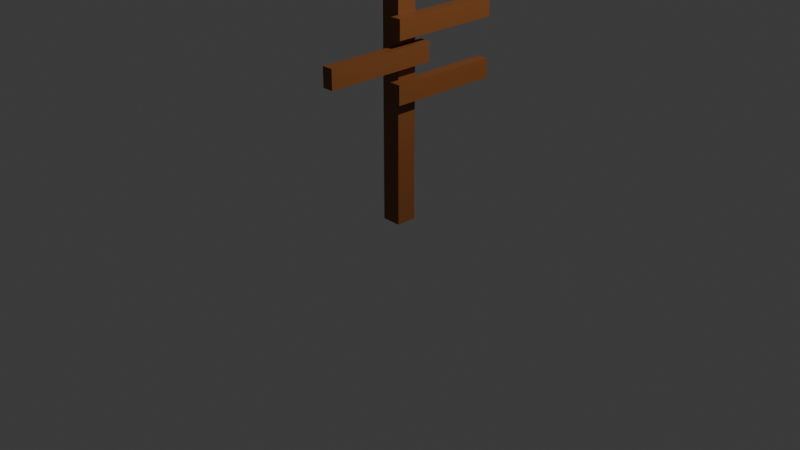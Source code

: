 # Source: sign.blend  (saved by Blender 4.3.34; exported with 4.5.12 LTS)
import bpy
from mathutils import Matrix  # noqa: F401  (used for matrix-valued properties, if any)

bpy.ops.wm.read_factory_settings(use_empty=True)
scene = bpy.context.scene
scene.name = 'Scene'

# ---- collections
col_collection = bpy.data.collections.new('Collection'); scene.collection.children.link(col_collection)

# ---- materials (node trees are filled in below, after node groups)
mat_wooden_sign = bpy.data.materials.new('wooden_sign')

# ---- material node trees
mat_wooden_sign.use_nodes = True; mat_wooden_sign.node_tree.nodes.clear()
_N = mat_wooden_sign.node_tree.nodes; _L = mat_wooden_sign.node_tree.links
n0 = _N.new('ShaderNodeBsdfPrincipled'); n0.name = 'BSDF - Pré-fundamentado'; n0.location = (10, 300)
n0.inputs[0].default_value = (0.2199, 0.07258, 0.01607, 1.0)
n1 = _N.new('ShaderNodeOutputMaterial'); n1.name = 'Saída de material'; n1.location = (300, 300)
_L.new(n0.outputs[0], n1.inputs[0])
n1.is_active_output = True

# ---- world
world_world = bpy.data.worlds.new('World'); scene.world = world_world
world_world.use_nodes = True; world_world.node_tree.nodes.clear()
_N = world_world.node_tree.nodes; _L = world_world.node_tree.links
n0 = _N.new('ShaderNodeOutputWorld'); n0.name = 'World Output'; n0.location = (300, 300)
n1 = _N.new('ShaderNodeBackground'); n1.name = 'Background'; n1.location = (10, 300)
n1.inputs[0].default_value = (0.05088, 0.05088, 0.05088, 1.0)
_L.new(n1.outputs[0], n0.inputs[0])
n0.is_active_output = True
world_world.color = (0.05088, 0.05088, 0.05088)
world_world.sun_shadow_jitter_overblur = 0.0

# ---- cameras
cam_camera = bpy.data.cameras.new('Camera')
cam_camera.clip_end = 100.0
cam_camera.ortho_scale = 7.314

# ---- lights
light_light = bpy.data.lights.new('Light', 'POINT')
light_light.energy = 1000.0
light_light.shadow_soft_size = 0.1

# ---- meshes
me_cubo_001 = bpy.data.meshes.new('Cubo.001')
me_cubo_001.from_pydata([(-0.1038, -0.1086, -0.9696), (-0.1038, -0.1086, 0.9696), (-0.1038, 0.1086, -0.9696), (-0.1038, 0.1086, 0.9696), (0.1038, -0.1086, -0.9696), (0.1038, -0.1086, 0.9696), (0.1038, 0.1086, -0.9696), (0.1038, 0.1086, 0.9696), (0.1038, -0.1995, 0.597), (0.2226, -0.1995, 0.597), (0.1038, -0.1995, 0.7614), (0.2226, -0.1995, 0.7614), (0.1038, 0.9998, 0.597), (0.2226, 0.9998, 0.597), (0.1038, 0.9998, 0.7614), (0.2226, 0.9998, 0.7614), (0.1093, -0.2127, 0.09432), (0.228, -0.2127, 0.09432), (0.1093, -0.2127, 0.2587), (0.228, -0.2127, 0.2587), (0.1093, 0.9866, 0.09432), (0.228, 0.9866, 0.09432), (0.1093, 0.9866, 0.2587), (0.228, 0.9866, 0.2587), (0.08386, -1.0, 0.3636), (0.2027, -1.0, 0.3636), (0.08386, -1.0, 0.528), (0.2027, -1.0, 0.528), (0.08386, 0.1992, 0.3636), (0.2027, 0.1992, 0.3636), (0.08386, 0.1992, 0.528), (0.2027, 0.1992, 0.528)], [], [(0, 1, 3, 2), (2, 3, 7, 6), (6, 7, 5, 4), (4, 5, 1, 0), (2, 6, 4, 0), (7, 3, 1, 5), (8, 9, 11, 10), (10, 11, 15, 14), (14, 15, 13, 12), (12, 13, 9, 8), (10, 14, 12, 8), (15, 11, 9, 13), (16, 17, 19, 18), (18, 19, 23, 22), (22, 23, 21, 20), (20, 21, 17, 16), (18, 22, 20, 16), (23, 19, 17, 21), (24, 25, 27, 26), (26, 27, 31, 30), (30, 31, 29, 28), (28, 29, 25, 24), (26, 30, 28, 24), (31, 27, 25, 29)])
_uv = me_cubo_001.uv_layers.new(name='Mapa UV')
_uv.uv.foreach_set('vector', [0.375, 0.0, 0.625, 0.0, 0.625, 0.25, 0.375, 0.25, 0.375, 0.25, 0.625, 0.25, 0.625, 0.5, 0.375, 0.5, 0.375, 0.5, 0.625, 0.5, 0.625, 0.75, 0.375, 0.75, 0.375, 0.75, 0.625, 0.75, 0.625, 1.0, 0.375, 1.0, 0.125, 0.5, 0.375, 0.5, 0.375, 0.75, 0.125, 0.75, 0.625, 0.5, 0.875, 0.5, 0.875, 0.75, 0.625, 0.75, 0.375, 0.0, 0.625, 0.0, 0.625, 0.25, 0.375, 0.25, 0.375, 0.25, 0.625, 0.25, 0.625, 0.5, 0.375, 0.5, 0.375, 0.5, 0.625, 0.5, 0.625, 0.75, 0.375, 0.75, 0.375, 0.75, 0.625, 0.75, 0.625, 1.0, 0.375, 1.0, 0.125, 0.5, 0.375, 0.5, 0.375, 0.75, 0.125, 0.75, 0.625, 0.5, 0.875, 0.5, 0.875, 0.75, 0.625, 0.75, 0.375, 0.0, 0.625, 0.0, 0.625, 0.25, 0.375, 0.25, 0.375, 0.25, 0.625, 0.25, 0.625, 0.5, 0.375, 0.5, 0.375, 0.5, 0.625, 0.5, 0.625, 0.75, 0.375, 0.75, 0.375, 0.75, 0.625, 0.75, 0.625, 1.0, 0.375, 1.0, 0.125, 0.5, 0.375, 0.5, 0.375, 0.75, 0.125, 0.75, 0.625, 0.5, 0.875, 0.5, 0.875, 0.75, 0.625, 0.75, 0.375, 0.0, 0.625, 0.0, 0.625, 0.25, 0.375, 0.25, 0.375, 0.25, 0.625, 0.25, 0.625, 0.5, 0.375, 0.5, 0.375, 0.5, 0.625, 0.5, 0.625, 0.75, 0.375, 0.75, 0.375, 0.75, 0.625, 0.75, 0.625, 1.0, 0.375, 1.0, 0.125, 0.5, 0.375, 0.5, 0.375, 0.75, 0.125, 0.75, 0.625, 0.5, 0.875, 0.5, 0.875, 0.75, 0.625, 0.75])
me_cubo_001.materials.append(mat_wooden_sign)
me_cubo_001.update()

# ---- objects
ob_light = bpy.data.objects.new('Light', light_light)
ob_camera = bpy.data.objects.new('Camera', cam_camera)
ob_sign = bpy.data.objects.new('sign', me_cubo_001)

# ---- transforms, parenting, visibility, modifiers, constraints
ob_light.location = (4.076, 1.005, 5.904)
ob_light.rotation_euler = (0.6503, 0.05522, 1.866)
ob_light.lock_rotations_4d = False
ob_light.empty_display_type = 'ARROWS'
ob_light.color = (0.0, 0.0, 0.0, 0.0)
ob_light.lineart.crease_threshold = 0.0
ob_camera.location = (7.359, -6.926, 4.958)
ob_camera.rotation_euler = (1.109, 0.0, 0.8149)
ob_camera.lock_rotations_4d = False
ob_camera.empty_display_type = 'ARROWS'
ob_camera.color = (0.0, 0.0, 0.0, 0.0)
ob_camera.display_type = 'WIRE'
ob_camera.lineart.crease_threshold = 0.0
ob_sign.location = (0.0, 0.0, 1.207)
ob_sign.scale = (1.0, 1.0, 1.239)

# ---- collection membership
col_collection.objects.link(ob_light)
col_collection.objects.link(ob_camera)
col_collection.objects.link(ob_sign)

# ---- scene / render settings (as saved in the file)
scene.camera = ob_camera
scene.frame_start = 1; scene.frame_end = 250; scene.frame_set(1)
scene.render.engine = 'BLENDER_EEVEE_NEXT'
bpy.context.view_layer.update()
